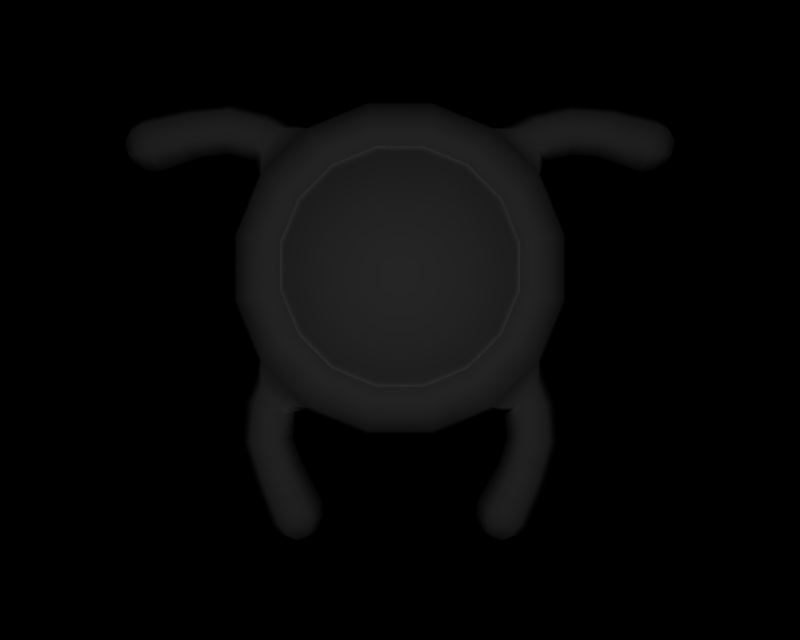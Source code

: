 # Source: BR_Unown-Shiny51.blend  (saved by Blender 2.66.1; exported with 4.5.12 LTS)
import bpy
from mathutils import Matrix  # noqa: F401  (used for matrix-valued properties, if any)

bpy.ops.wm.read_factory_settings(use_empty=True)
scene = bpy.context.scene
scene.name = '1'

# ---- collections
col_collection_1 = bpy.data.collections.new('Collection 1'); scene.collection.children.link(col_collection_1)

# ---- materials (node trees are filled in below, after node groups)
mat_mat_0 = bpy.data.materials.new('mat_0')
mat_mat_0.alpha_threshold = 0.0
mat_mat_0.specular_color = (0.5, 0.5, 0.5)
mat_mat_0.roughness = 0.5
mat_mat_1 = bpy.data.materials.new('mat_1')
mat_mat_1.alpha_threshold = 0.0
mat_mat_1.specular_color = (0.5, 0.5, 0.5)
mat_mat_1.roughness = 0.5

# ---- material node trees

# ---- cameras
cam_camera_001 = bpy.data.cameras.new('Camera.001')
cam_camera_001.passepartout_alpha = 0.2
cam_camera_001.clip_end = 100.0
cam_camera_001.lens = 35.0
cam_camera_001.sensor_width = 32.0
cam_camera_001.sensor_height = 18.0
cam_camera_001.show_passepartout = False
cam_camera_001.show_safe_areas = True
cam_camera_001.dof.focus_distance = 0.0
cam_camera_001.dof.aperture_fstop = 128.0

# ---- lights
light_lamp = bpy.data.lights.new('Lamp', 'POINT')
light_lamp.transmission_factor = 0.0
light_lamp.energy = 120.1
light_lamp.shadow_buffer_clip_start = 0.5
light_lamp.shadow_soft_size = 1.0
light_lamp.shadow_maximum_resolution = 0.006
light_lamp.use_absolute_resolution = True
light_lamp.cycles.use_multiple_importance_sampling = False

# ---- meshes
me_unknown_x_mat_0 = bpy.data.meshes.new('unknown_x_mat_0')
me_unknown_x_mat_0.from_pydata([(0.456, 1.965, -0.3544), (0.3866, 2.133, -0.3544), (0.7143, 2.352, -0.2715), (0.8426, 2.042, -0.2715), (0.9333, 2.488, -0.1445), (1.101, 2.083, -0.1445), (0.9698, 2.512, -0.00111), (1.144, 2.092, -0.00111), (0.9333, 2.488, 0.1423), (1.101, 2.083, 0.1423), (0.8403, 2.425, 0.2289), (0.9912, 2.061, 0.2289), (0.6786, 2.317, 0.2507), (0.8005, 2.023, 0.2507), (0.6786, 2.317, 0.2207), (0.8005, 2.023, 0.2207), (-0.6236, 2.797, -0.1445), (-0.7143, 2.352, -0.2715), (-0.9333, 2.488, -0.1445), (-0.4773, 2.589, -0.2715), (-0.219, 2.965, -0.1445), (-0.1676, 2.717, -0.2715), (0.219, 2.965, -0.1445), (0.1676, 2.717, -0.2715), (0.6236, 2.797, -0.1445), (0.4773, 2.589, -0.2715), (0.4534, 1.185, 0.2207), (0.6786, 1.411, 0.2507), (0.6786, 1.411, 0.2207), (0.4534, 1.185, 0.2507), (0.1592, 1.064, 0.2207), (0.1592, 1.064, 0.2507), (-0.1592, 1.064, 0.2207), (-0.1592, 1.064, 0.2507), (-0.4534, 1.185, 0.2207), (-0.4534, 1.185, 0.2507), (-0.6786, 1.411, 0.2207), (-0.6786, 1.411, 0.2507), (-0.8005, 1.705, 0.2207), (-0.8005, 1.705, 0.2507), (-0.8005, 2.023, 0.2207), (-0.8005, 2.023, 0.2507), (-0.6786, 2.317, 0.2207), (-0.6786, 2.317, 0.2507), (-0.4534, 2.543, 0.2207), (-0.4534, 2.543, 0.2507), (-0.1592, 2.664, 0.2207), (-0.1592, 2.664, 0.2507), (0.1592, 2.664, 0.2207), (0.1592, 2.664, 0.2507), (0.4534, 2.543, 0.2207), (0.4534, 2.543, 0.2507), (0.2583, 2.261, -0.3544), (0.09071, 2.33, -0.3544), (-0.09071, 2.33, -0.3544), (-0.2583, 2.261, -0.3544), (-0.3866, 2.133, -0.3544), (-0.456, 1.965, -0.3544), (-0.8426, 2.042, -0.2715), (-0.456, 1.784, -0.3544), (-0.8426, 1.707, -0.2715), (-0.3866, 1.616, -0.3544), (-0.7143, 1.397, -0.2715), (-0.2583, 1.488, -0.3544), (-0.4773, 1.16, -0.2715), (-0.09071, 1.418, -0.3544), (-0.1676, 1.032, -0.2715), (0.09071, 1.418, -0.3544), (0.1676, 1.032, -0.2715), (0.2583, 1.488, -0.3544), (0.4773, 1.16, -0.2715), (0.3866, 1.616, -0.3544), (0.7143, 1.397, -0.2715), (0.456, 1.784, -0.3544), (0.8426, 1.707, -0.2715), (0.8005, 1.705, 0.2207), (0.8005, 1.705, 0.2507), (0.8403, 1.303, 0.2289), (0.9912, 1.667, 0.2289), (0.9333, 1.24, 0.1423), (1.101, 1.645, 0.1423), (0.9698, 1.216, -0.00111), (1.144, 1.636, -0.00111), (0.9333, 1.24, -0.1445), (1.101, 1.645, -0.1445), (0.5615, 2.704, 0.2289), (0.6236, 2.797, 0.1423), (0.9279, 2.669, 0.1521), (0.8056, 2.793, 0.152), (0.9925, 2.695, 0.1514), (0.9184, 2.854, 0.1513), (1.175, 2.736, 0.151), (1.162, 2.91, 0.151), (1.386, 2.725, 0.1506), (1.432, 2.894, 0.1506), (1.678, 2.629, 0.1676), (1.729, 2.817, 0.1676), (1.768, 2.622, 0.1452), (1.812, 2.785, 0.1452), (1.846, 2.634, 0.08307), (1.872, 2.728, 0.08307), (0.2276, 3.008, -0.00111), (0.648, 2.834, -0.00111), (0.219, 2.965, 0.1423), (0.1972, 2.855, 0.2289), (-0.2276, 3.008, -0.00111), (-0.219, 2.965, 0.1423), (-0.1972, 2.855, 0.2289), (0.6236, 0.9307, 0.1423), (0.5615, 1.024, 0.2289), (-0.648, 2.834, -0.00111), (-0.6236, 2.797, 0.1423), (-0.5615, 2.704, 0.2289), (0.219, 0.7631, 0.1423), (0.1972, 0.8728, 0.2289), (-0.219, 0.7631, 0.1423), (-0.1972, 0.8728, 0.2289), (-0.8403, 2.425, 0.2289), (-0.9333, 2.488, 0.1423), (-0.8056, 2.793, 0.152), (-0.9279, 2.669, 0.1521), (-0.9186, 2.853, 0.1513), (-0.9952, 2.696, 0.1514), (-1.155, 2.916, 0.151), (-1.174, 2.742, 0.151), (-1.434, 2.889, 0.1506), (-1.385, 2.721, 0.1506), (-1.73, 2.819, 0.1676), (-1.676, 2.632, 0.1676), (-1.813, 2.782, 0.1452), (-1.766, 2.619, 0.1452), (-1.871, 2.723, 0.08307), (-1.845, 2.63, 0.08307), (-0.6236, 0.9307, 0.1423), (-0.5615, 1.024, 0.2289), (-0.9333, 1.24, 0.1423), (-0.8403, 1.303, 0.2289), (-1.101, 2.083, -0.1445), (-1.144, 2.092, -0.00111), (-0.9698, 2.512, -0.00111), (-1.101, 2.083, 0.1423), (-0.9912, 2.061, 0.2289), (-1.101, 1.645, 0.1423), (-0.9912, 1.667, 0.2289), (-1.101, 1.645, -0.1445), (-1.144, 1.636, -0.00111), (-0.9333, 1.24, -0.1445), (-0.9698, 1.216, -0.00111), (-0.6236, 0.9307, -0.1445), (-0.8056, 0.9354, -0.1543), (-0.9279, 1.059, -0.1543), (-0.8096, 0.8876, -0.1535), (-0.9795, 0.9286, -0.1536), (-0.8274, 0.6933, -0.1532), (-1.002, 0.6795, -0.1532), (-0.7608, 0.4947, -0.1528), (-0.9199, 0.4212, -0.1528), (-0.629, 0.2192, -0.1699), (-0.806, 0.1375, -0.1699), (-0.6032, 0.1322, -0.1474), (-0.7565, 0.0614, -0.1474), (-0.6058, 0.0525, -0.08528), (-0.6941, 0.01175, -0.08528), (-0.219, 0.7631, -0.1445), (-0.2276, 0.72, -0.00111), (-0.648, 0.8942, -0.00111), (0.219, 0.7631, -0.1445), (0.2276, 0.72, -0.00111), (0.6236, 0.9307, -0.1445), (0.648, 0.8942, -0.00111), (0.9279, 1.059, -0.1543), (0.8056, 0.9354, -0.1543), (0.9813, 0.9258, -0.1536), (0.8111, 0.8861, -0.1535), (1.002, 0.6792, -0.1532), (0.8272, 0.6937, -0.1532), (0.9252, 0.4151, -0.1528), (0.7666, 0.4895, -0.1528), (0.8018, 0.136, -0.1699), (0.6254, 0.2188, -0.1699), (0.7519, 0.06016, -0.1474), (0.599, 0.1319, -0.1474), (0.6892, 0.0109, -0.08528), (0.6012, 0.05217, -0.08528), (1.812, 2.785, -0.1474), (1.885, 2.775, -0.001108), (1.872, 2.728, -0.08528), (1.835, 2.867, -0.001108), (1.729, 2.817, -0.1699), (1.755, 2.911, -0.001108), (1.432, 2.894, -0.1528), (1.456, 2.978, -0.001109), (1.162, 2.91, -0.1532), (1.156, 2.997, -0.001109), (0.9184, 2.854, -0.1535), (0.8827, 2.933, -0.00111), (0.8056, 2.793, -0.1543), (0.7467, 2.856, -0.00111), (1.746, 2.541, -0.001108), (1.652, 2.535, -0.001108), (1.363, 2.64, -0.001109), (1.183, 2.649, -0.001109), (1.031, 2.617, -0.00111), (0.9909, 2.609, -0.00111), (1.833, 2.587, -0.001108), (1.768, 2.622, -0.1474), (1.846, 2.634, -0.08528), (1.678, 2.629, -0.1699), (1.386, 2.725, -0.1528), (1.175, 2.736, -0.1532), (0.9925, 2.695, -0.1536), (0.9279, 2.669, -0.1543), (-0.5617, 0.07287, -0.001109), (-0.5265, 0.1676, -0.001109), (-0.5406, 0.2601, -0.001109), (-0.6813, 0.5314, -0.001109), (-0.7402, 0.6995, -0.00111), (-0.7252, 0.8658, -0.00111), (-0.7467, 0.8717, -0.00111), (-0.6032, 0.1322, 0.1452), (-0.629, 0.2192, 0.1676), (-0.7608, 0.4947, 0.1506), (-0.8274, 0.6933, 0.151), (-0.8096, 0.8876, 0.1513), (-0.8056, 0.9354, 0.152), (-0.6058, 0.0525, 0.08307), (-0.7565, 0.0614, 0.1452), (-0.6941, 0.01175, 0.08307), (-0.8332, 0.02599, -0.001109), (-0.7382, -0.008621, -0.001109), (-0.806, 0.1375, 0.1676), (-0.9199, 0.4212, 0.1506), (-1.002, 0.6795, 0.151), (-0.9795, 0.9286, 0.1514), (-0.9279, 1.059, 0.1521), (-0.8944, 0.09669, -0.001109), (-0.9994, 0.3845, -0.001109), (-1.089, 0.6719, -0.00111), (-1.065, 0.9477, -0.00111), (-0.9909, 1.119, -0.00111), (-1.885, 2.77, -0.001108), (-1.813, 2.782, -0.1474), (-1.871, 2.723, -0.08528), (-1.836, 2.863, -0.001108), (-1.757, 2.912, -0.001109), (-1.458, 2.974, -0.001109), (-1.147, 3.002, -0.00111), (-0.8817, 2.932, -0.00111), (-0.7467, 2.856, -0.00111), (-1.73, 2.819, -0.1699), (-1.434, 2.889, -0.1528), (-1.155, 2.916, -0.1532), (-0.9186, 2.853, -0.1535), (-0.8056, 2.793, -0.1543), (-1.649, 2.538, -0.001108), (-1.743, 2.538, -0.001108), (-1.831, 2.583, -0.001108), (-1.676, 2.632, -0.1699), (-1.766, 2.619, -0.1474), (-1.845, 2.63, -0.08528), (-1.385, 2.721, -0.1528), (-1.174, 2.742, -0.1532), (-0.9952, 2.696, -0.1536), (-0.9279, 2.669, -0.1543), (-1.361, 2.637, -0.001109), (-1.184, 2.655, -0.001109), (-1.035, 2.618, -0.00111), (-0.9909, 2.609, -0.00111), (0.5572, 0.07281, -0.001109), (0.5225, 0.1678, -0.001109), (0.6012, 0.05217, 0.08307), (0.599, 0.1319, 0.1452), (0.6892, 0.0109, 0.08307), (0.7519, 0.06016, 0.1452), (0.7332, -0.00974, -0.001109), (0.8283, 0.0243, -0.001109), (0.5372, 0.2601, -0.001109), (0.6254, 0.2188, 0.1676), (0.8018, 0.136, 0.1676), (0.89, 0.09463, -0.001109), (0.6873, 0.5267, -0.001109), (0.7401, 0.7002, -0.00111), (0.7266, 0.865, -0.00111), (0.7467, 0.8717, -0.00111), (0.7666, 0.4895, 0.1506), (0.9252, 0.4151, 0.1506), (1.005, 0.3779, -0.001109), (0.8272, 0.6937, 0.151), (1.002, 0.6792, 0.151), (1.089, 0.6712, -0.00111), (0.9909, 1.119, -0.00111), (1.067, 0.9442, -0.00111), (0.9279, 1.059, 0.1521), (0.9813, 0.9258, 0.1514), (0.8056, 0.9354, 0.152), (0.8111, 0.8861, 0.1513), (0.0, 1.874, -0.3836), (1.88, 2.679, -0.001108), (-0.6391, 0.008625, -0.001109), (-1.884, 2.675, -0.001108), (0.6342, 0.0081, -0.001109)], [], [(0, 1, 2), (3, 0, 2), (4, 3, 2), (4, 5, 3), (6, 5, 4), (6, 7, 5), (8, 7, 6), (8, 9, 7), (10, 9, 8), (10, 11, 9), (12, 11, 10), (12, 13, 11), (14, 13, 12), (14, 15, 13), (16, 17, 18), (16, 19, 17), (20, 19, 16), (20, 21, 19), (22, 21, 20), (22, 23, 21), (24, 23, 22), (24, 25, 23), (4, 25, 24), (4, 2, 25), (26, 27, 28), (26, 29, 27), (30, 29, 26), (30, 31, 29), (32, 31, 30), (32, 33, 31), (34, 33, 32), (34, 35, 33), (36, 35, 34), (36, 37, 35), (38, 37, 36), (38, 39, 37), (40, 39, 38), (40, 41, 39), (42, 41, 40), (42, 43, 41), (44, 43, 42), (44, 45, 43), (46, 45, 44), (46, 47, 45), (48, 47, 46), (48, 49, 47), (50, 49, 48), (50, 51, 49), (14, 51, 50), (14, 12, 51), (2, 1, 52), (52, 25, 2), (53, 25, 52), (53, 23, 25), (54, 23, 53), (54, 21, 23), (55, 21, 54), (55, 19, 21), (56, 19, 55), (56, 17, 19), (57, 17, 56), (57, 58, 17), (59, 58, 57), (59, 60, 58), (61, 60, 59), (61, 62, 60), (63, 62, 61), (63, 64, 62), (65, 64, 63), (65, 66, 64), (67, 66, 65), (67, 68, 66), (69, 68, 67), (69, 70, 68), (71, 70, 69), (71, 72, 70), (73, 72, 71), (73, 74, 72), (0, 74, 73), (0, 3, 74), (27, 75, 28), (27, 76, 75), (77, 76, 27), (77, 78, 76), (79, 78, 77), (79, 80, 78), (81, 80, 79), (81, 82, 80), (83, 82, 81), (83, 84, 82), (72, 84, 83), (72, 74, 84), (76, 15, 75), (76, 13, 15), (78, 13, 76), (78, 11, 13), (80, 11, 78), (80, 9, 11), (82, 9, 80), (82, 7, 9), (84, 7, 82), (84, 5, 7), (74, 5, 84), (74, 3, 5), (10, 51, 12), (10, 85, 51), (8, 85, 10), (8, 86, 85), (87, 86, 8), (87, 88, 86), (89, 88, 87), (89, 90, 88), (91, 90, 89), (91, 92, 90), (93, 92, 91), (93, 94, 92), (95, 94, 93), (95, 96, 94), (97, 96, 95), (97, 98, 96), (99, 98, 97), (99, 100, 98), (101, 24, 22), (101, 102, 24), (103, 102, 101), (103, 86, 102), (104, 86, 103), (104, 85, 86), (49, 85, 104), (49, 51, 85), (105, 22, 20), (105, 101, 22), (106, 101, 105), (106, 103, 101), (107, 103, 106), (107, 104, 103), (47, 104, 107), (47, 49, 104), (77, 108, 79), (77, 109, 108), (27, 109, 77), (27, 29, 109), (110, 20, 16), (110, 105, 20), (111, 105, 110), (111, 106, 105), (112, 106, 111), (112, 107, 106), (45, 107, 112), (45, 47, 107), (109, 113, 108), (109, 114, 113), (29, 114, 109), (29, 31, 114), (114, 115, 113), (114, 116, 115), (31, 116, 114), (31, 33, 116), (112, 43, 45), (112, 117, 43), (111, 117, 112), (111, 118, 117), (119, 118, 111), (119, 120, 118), (121, 120, 119), (121, 122, 120), (123, 122, 121), (123, 124, 122), (125, 124, 123), (125, 126, 124), (127, 126, 125), (127, 128, 126), (129, 128, 127), (129, 130, 128), (131, 130, 129), (131, 132, 130), (116, 133, 115), (116, 134, 133), (33, 134, 116), (33, 35, 134), (134, 135, 133), (134, 136, 135), (35, 136, 134), (35, 37, 136), (137, 17, 58), (137, 18, 17), (138, 18, 137), (138, 139, 18), (140, 139, 138), (140, 118, 139), (141, 118, 140), (141, 117, 118), (41, 117, 141), (41, 43, 117), (136, 142, 135), (136, 143, 142), (37, 143, 136), (37, 39, 143), (143, 140, 142), (143, 141, 140), (39, 141, 143), (39, 41, 141), (144, 58, 60), (144, 137, 58), (145, 137, 144), (145, 138, 137), (142, 138, 145), (142, 140, 138), (146, 60, 62), (146, 144, 60), (147, 144, 146), (147, 145, 144), (135, 145, 147), (135, 142, 145), (148, 62, 64), (148, 146, 62), (149, 146, 148), (149, 150, 146), (151, 150, 149), (151, 152, 150), (153, 152, 151), (153, 154, 152), (155, 154, 153), (155, 156, 154), (157, 156, 155), (157, 158, 156), (159, 158, 157), (159, 160, 158), (161, 160, 159), (161, 162, 160), (163, 64, 66), (163, 148, 64), (164, 148, 163), (164, 165, 148), (115, 165, 164), (115, 133, 165), (166, 66, 68), (166, 163, 66), (167, 163, 166), (167, 164, 163), (113, 164, 167), (113, 115, 164), (168, 68, 70), (168, 166, 68), (169, 166, 168), (169, 167, 166), (108, 167, 169), (108, 113, 167), (83, 70, 72), (83, 168, 70), (170, 168, 83), (170, 171, 168), (172, 171, 170), (172, 173, 171), (174, 173, 172), (174, 175, 173), (176, 175, 174), (176, 177, 175), (178, 177, 176), (178, 179, 177), (180, 179, 178), (180, 181, 179), (182, 181, 180), (182, 183, 181), (184, 185, 186), (184, 187, 185), (188, 187, 184), (188, 189, 187), (190, 189, 188), (190, 191, 189), (192, 191, 190), (192, 193, 191), (194, 193, 192), (194, 195, 193), (196, 195, 194), (196, 197, 195), (24, 197, 196), (24, 102, 197), (189, 98, 187), (189, 96, 98), (191, 96, 189), (191, 94, 96), (193, 94, 191), (193, 92, 94), (195, 92, 193), (195, 90, 92), (197, 90, 195), (197, 88, 90), (102, 88, 197), (102, 86, 88), (185, 187, 98), (100, 185, 98), (95, 198, 97), (95, 199, 198), (93, 199, 95), (93, 200, 199), (91, 200, 93), (91, 201, 200), (89, 201, 91), (89, 202, 201), (87, 202, 89), (87, 203, 202), (8, 203, 87), (8, 6, 203), (198, 99, 97), (198, 204, 99), (205, 204, 198), (205, 206, 204), (184, 206, 205), (184, 186, 206), (199, 205, 198), (199, 207, 205), (200, 207, 199), (200, 208, 207), (201, 208, 200), (201, 209, 208), (202, 209, 201), (202, 210, 209), (203, 210, 202), (203, 211, 210), (6, 211, 203), (6, 4, 211), (207, 184, 205), (207, 188, 184), (208, 188, 207), (208, 190, 188), (209, 190, 208), (209, 192, 190), (210, 192, 209), (210, 194, 192), (211, 194, 210), (211, 196, 194), (4, 196, 211), (4, 24, 196), (159, 212, 161), (159, 213, 212), (157, 213, 159), (157, 214, 213), (155, 214, 157), (155, 215, 214), (153, 215, 155), (153, 216, 215), (151, 216, 153), (151, 217, 216), (149, 217, 151), (149, 218, 217), (148, 218, 149), (148, 165, 218), (214, 219, 213), (214, 220, 219), (215, 220, 214), (215, 221, 220), (216, 221, 215), (216, 222, 221), (217, 222, 216), (217, 223, 222), (218, 223, 217), (218, 224, 223), (165, 224, 218), (165, 133, 224), (219, 212, 213), (219, 225, 212), (226, 225, 219), (226, 227, 225), (228, 227, 226), (228, 229, 227), (160, 229, 228), (160, 162, 229), (220, 226, 219), (220, 230, 226), (221, 230, 220), (221, 231, 230), (222, 231, 221), (222, 232, 231), (223, 232, 222), (223, 233, 232), (224, 233, 223), (224, 234, 233), (133, 234, 224), (133, 135, 234), (230, 228, 226), (230, 235, 228), (231, 235, 230), (231, 236, 235), (232, 236, 231), (232, 237, 236), (233, 237, 232), (233, 238, 237), (234, 238, 233), (234, 239, 238), (135, 239, 234), (135, 147, 239), (235, 160, 228), (235, 158, 160), (236, 158, 235), (236, 156, 158), (237, 156, 236), (237, 154, 156), (238, 154, 237), (238, 152, 154), (239, 152, 238), (239, 150, 152), (147, 150, 239), (147, 146, 150), (240, 241, 242), (240, 243, 241), (131, 243, 240), (131, 129, 243), (127, 243, 129), (127, 244, 243), (125, 244, 127), (125, 245, 244), (123, 245, 125), (123, 246, 245), (121, 246, 123), (121, 247, 246), (119, 247, 121), (119, 248, 247), (111, 248, 119), (111, 110, 248), (244, 241, 243), (244, 249, 241), (245, 249, 244), (245, 250, 249), (246, 250, 245), (246, 251, 250), (247, 251, 246), (247, 252, 251), (248, 252, 247), (248, 253, 252), (110, 253, 248), (110, 16, 253), (130, 254, 128), (130, 255, 254), (132, 255, 130), (132, 256, 255), (255, 257, 254), (255, 258, 257), (256, 258, 255), (256, 259, 258), (241, 259, 242), (241, 258, 259), (249, 258, 241), (249, 257, 258), (250, 257, 249), (250, 260, 257), (251, 260, 250), (251, 261, 260), (252, 261, 251), (252, 262, 261), (253, 262, 252), (253, 263, 262), (16, 263, 253), (16, 18, 263), (260, 254, 257), (260, 264, 254), (261, 264, 260), (261, 265, 264), (262, 265, 261), (262, 266, 265), (263, 266, 262), (263, 267, 266), (18, 267, 263), (18, 139, 267), (264, 128, 254), (264, 126, 128), (265, 126, 264), (265, 124, 126), (266, 124, 265), (266, 122, 124), (267, 122, 266), (267, 120, 122), (139, 120, 267), (139, 118, 120), (268, 181, 183), (268, 269, 181), (270, 269, 268), (270, 271, 269), (272, 271, 270), (272, 273, 271), (274, 273, 272), (274, 275, 273), (182, 275, 274), (182, 180, 275), (271, 276, 269), (271, 277, 276), (273, 277, 271), (273, 278, 277), (275, 278, 273), (275, 279, 278), (180, 279, 275), (180, 178, 279), (276, 181, 269), (276, 179, 181), (280, 179, 276), (280, 177, 179), (281, 177, 280), (281, 175, 177), (282, 175, 281), (282, 173, 175), (283, 173, 282), (283, 171, 173), (169, 171, 283), (169, 168, 171), (277, 280, 276), (277, 284, 280), (278, 284, 277), (278, 285, 284), (279, 285, 278), (279, 286, 285), (178, 286, 279), (178, 176, 286), (284, 281, 280), (284, 287, 281), (285, 287, 284), (285, 288, 287), (286, 288, 285), (286, 289, 288), (176, 289, 286), (176, 174, 289), (290, 83, 81), (290, 170, 83), (291, 170, 290), (291, 172, 170), (289, 172, 291), (289, 174, 172), (292, 81, 79), (292, 290, 81), (293, 290, 292), (293, 291, 290), (288, 291, 293), (288, 289, 291), (294, 79, 108), (294, 292, 79), (295, 292, 294), (295, 293, 292), (287, 293, 295), (287, 288, 293), (283, 108, 169), (283, 294, 108), (282, 294, 283), (282, 295, 294), (281, 295, 282), (281, 287, 295), (1, 0, 296), (0, 73, 296), (71, 296, 73), (71, 69, 296), (67, 296, 69), (67, 65, 296), (63, 296, 65), (63, 61, 296), (59, 296, 61), (59, 57, 296), (56, 296, 57), (56, 55, 296), (54, 296, 55), (54, 53, 296), (52, 296, 53), (52, 1, 296), (185, 297, 186), (185, 100, 297), (99, 297, 100), (99, 204, 297), (206, 297, 204), (206, 186, 297), (212, 298, 161), (212, 225, 298), (227, 298, 225), (227, 229, 298), (162, 298, 229), (162, 161, 298), (242, 299, 240), (242, 259, 299), (256, 299, 259), (256, 132, 299), (131, 299, 132), (131, 240, 299), (183, 300, 268), (183, 182, 300), (274, 300, 182), (274, 272, 300), (270, 300, 272), (270, 268, 300)])
me_unknown_x_mat_0.polygons.foreach_set('use_smooth', [True] * 584)
_k = set([(14, 15), (14, 50), (15, 75), (26, 28), (26, 30), (28, 75), (30, 32), (32, 34), (34, 36), (36, 38), (38, 40), (40, 42), (42, 44), (44, 46), (46, 48), (48, 50)])
me_unknown_x_mat_0.attributes.new('sharp_edge', 'BOOLEAN', 'EDGE').data.foreach_set('value', [ (min(e.vertices), max(e.vertices)) in _k for e in me_unknown_x_mat_0.edges])
_uv = me_unknown_x_mat_0.uv_layers.new(name='UVTex')
_uv.uv.foreach_set('vector', [0.0, 0.0, 0.0, 0.0, 0.0, 0.0, 0.0, 0.0, 0.0, 0.0, 0.0, 0.0, 0.0, 0.0, 0.0, 0.0, 0.0, 0.0, 0.0, 0.0, 0.0, 0.0, 0.0, 0.0, 0.0, 0.0, 0.0, 0.0, 0.0, 0.0, 0.0, 0.0, 0.0, 0.0, 0.0, 0.0, 0.0, 0.0, 0.0, 0.0, 0.0, 0.0, 0.0, 0.0, 0.0, 0.0, 0.0, 0.0, 0.0, 0.0, 0.0, 0.0, 0.0, 0.0, 0.0, 0.0, 0.0, 0.0, 0.0, 0.0, 0.0, 0.0, 0.0, 0.0, 0.0, 0.0, 0.0, 0.0, 0.0, 0.0, 0.0, 0.0, 0.0, 0.0, 0.0, 0.0, 0.0, 0.0, 0.0, 0.0, 0.0, 0.0, 0.0, 0.0, 0.0, 0.0, 0.0, 0.0, 0.0, 0.0, 0.0, 0.0, 0.0, 0.0, 0.0, 0.0, 0.0, 0.0, 0.0, 0.0, 0.0, 0.0, 0.0, 0.0, 0.0, 0.0, 0.0, 0.0, 0.0, 0.0, 0.0, 0.0, 0.0, 0.0, 0.0, 0.0, 0.0, 0.0, 0.0, 0.0, 0.0, 0.0, 0.0, 0.0, 0.0, 0.0, 0.0, 0.0, 0.0, 0.0, 0.0, 0.0, 0.0, 0.0, 0.0, 0.0, 0.0, 0.0, 0.0, 0.0, 0.0, 0.0, 0.0, 0.0, 0.0, 0.0, 0.0, 0.0, 0.0, 0.0, 0.0, 0.0, 0.0, 0.0, 0.0, 0.0, 0.0, 0.0, 0.0, 0.0, 0.0, 0.0, 0.0, 0.0, 0.0, 0.0, 0.0, 0.0, 0.0, 0.0, 0.0, 0.0, 0.0, 0.0, 0.0, 0.0, 0.0, 0.0, 0.0, 0.0, 0.0, 0.0, 0.0, 0.0, 0.0, 0.0, 0.0, 0.0, 0.0, 0.0, 0.0, 0.0, 0.0, 0.0, 0.0, 0.0, 0.0, 0.0, 0.0, 0.0, 0.0, 0.0, 0.0, 0.0, 0.0, 0.0, 0.0, 0.0, 0.0, 0.0, 0.0, 0.0, 0.0, 0.0, 0.0, 0.0, 0.0, 0.0, 0.0, 0.0, 0.0, 0.0, 0.0, 0.0, 0.0, 0.0, 0.0, 0.0, 0.0, 0.0, 0.0, 0.0, 0.0, 0.0, 0.0, 0.0, 0.0, 0.0, 0.0, 0.0, 0.0, 0.0, 0.0, 0.0, 0.0, 0.0, 0.0, 0.0, 0.0, 0.0, 0.0, 0.0, 0.0, 0.0, 0.0, 0.0, 0.0, 0.0, 0.0, 0.0, 0.0, 0.0, 0.0, 0.0, 0.0, 0.0, 0.0, 0.0, 0.0, 0.0, 0.0, 0.0, 0.0, 0.0, 0.0, 0.0, 0.0, 0.0, 0.0, 0.0, 0.0, 0.0, 0.0, 0.0, 0.0, 0.0, 0.0, 0.0, 0.0, 0.0, 0.0, 0.0, 0.0, 0.0, 0.0, 0.0, 0.0, 0.0, 0.0, 0.0, 0.0, 0.0, 0.0, 0.0, 0.0, 0.0, 0.0, 0.0, 0.0, 0.0, 0.0, 0.0, 0.0, 0.0, 0.0, 0.0, 0.0, 0.0, 0.0, 0.0, 0.0, 0.0, 0.0, 0.0, 0.0, 0.0, 0.0, 0.0, 0.0, 0.0, 0.0, 0.0, 0.0, 0.0, 0.0, 0.0, 0.0, 0.0, 0.0, 0.0, 0.0, 0.0, 0.0, 0.0, 0.0, 0.0, 0.0, 0.0, 0.0, 0.0, 0.0, 0.0, 0.0, 0.0, 0.0, 0.0, 0.0, 0.0, 0.0, 0.0, 0.0, 0.0, 0.0, 0.0, 0.0, 0.0, 0.0, 0.0, 0.0, 0.0, 0.0, 0.0, 0.0, 0.0, 0.0, 0.0, 0.0, 0.0, 0.0, 0.0, 0.0, 0.0, 0.0, 0.0, 0.0, 0.0, 0.0, 0.0, 0.0, 0.0, 0.0, 0.0, 0.0, 0.0, 0.0, 0.0, 0.0, 0.0, 0.0, 0.0, 0.0, 0.0, 0.0, 0.0, 0.0, 0.0, 0.0, 0.0, 0.0, 0.0, 0.0, 0.0, 0.0, 0.0, 0.0, 0.0, 0.0, 0.0, 0.0, 0.0, 0.0, 0.0, 0.0, 0.0, 0.0, 0.0, 0.0, 0.0, 0.0, 0.0, 0.0, 0.0, 0.0, 0.0, 0.0, 0.0, 0.0, 0.0, 0.0, 0.0, 0.0, 0.0, 0.0, 0.0, 0.0, 0.0, 0.0, 0.0, 0.0, 0.0, 0.0, 0.0, 0.0, 0.0, 0.0, 0.0, 0.0, 0.0, 0.0, 0.0, 0.0, 0.0, 0.0, 0.0, 0.0, 0.0, 0.0, 0.0, 0.0, 0.0, 0.0, 0.0, 0.0, 0.0, 0.0, 0.0, 0.0, 0.0, 0.0, 0.0, 0.0, 0.0, 0.0, 0.0, 0.0, 0.0, 0.0, 0.0, 0.0, 0.0, 0.0, 0.0, 0.0, 0.0, 0.0, 0.0, 0.0, 0.0, 0.0, 0.0, 0.0, 0.0, 0.0, 0.0, 0.0, 0.0, 0.0, 0.0, 0.0, 0.0, 0.0, 0.0, 0.0, 0.0, 0.0, 0.0, 0.0, 0.0, 0.0, 0.0, 0.0, 0.0, 0.0, 0.0, 0.0, 0.0, 0.0, 0.0, 0.0, 0.0, 0.0, 0.0, 0.0, 0.0, 0.0, 0.0, 0.0, 0.0, 0.0, 0.0, 0.0, 0.0, 0.0, 0.0, 0.0, 0.0, 0.0, 0.0, 0.0, 0.0, 0.0, 0.0, 0.0, 0.0, 0.0, 0.0, 0.0, 0.0, 0.0, 0.0, 0.0, 0.0, 0.0, 0.0, 0.0, 0.0, 0.0, 0.0, 0.0, 0.0, 0.0, 0.0, 0.0, 0.0, 0.0, 0.0, 0.0, 0.0, 0.0, 0.0, 0.0, 0.0, 0.0, 0.0, 0.0, 0.0, 0.0, 0.0, 0.0, 0.0, 0.0, 0.0, 0.0, 0.0, 0.0, 0.0, 0.0, 0.0, 0.0, 0.0, 0.0, 0.0, 0.0, 0.0, 0.0, 0.0, 0.0, 0.0, 0.0, 0.0, 0.0, 0.0, 0.0, 0.0, 0.0, 0.0, 0.0, 0.0, 0.0, 0.0, 0.0, 0.0, 0.0, 0.0, 0.0, 0.0, 0.0, 0.0, 0.0, 0.0, 0.0, 0.0, 0.0, 0.0, 0.0, 0.0, 0.0, 0.0, 0.0, 0.0, 0.0, 0.0, 0.0, 0.0, 0.0, 0.0, 0.0, 0.0, 0.0, 0.0, 0.0, 0.0, 0.0, 0.0, 0.0, 0.0, 0.0, 0.0, 0.0, 0.0, 0.0, 0.0, 0.0, 0.0, 0.0, 0.0, 0.0, 0.0, 0.0, 0.0, 0.0, 0.0, 0.0, 0.0, 0.0, 0.0, 0.0, 0.0, 0.0, 0.0, 0.0, 0.0, 0.0, 0.0, 0.0, 0.0, 0.0, 0.0, 0.0, 0.0, 0.0, 0.0, 0.0, 0.0, 0.0, 0.0, 0.0, 0.0, 0.0, 0.0, 0.0, 0.0, 0.0, 0.0, 0.0, 0.0, 0.0, 0.0, 0.0, 0.0, 0.0, 0.0, 0.0, 0.0, 0.0, 0.0, 0.0, 0.0, 0.0, 0.0, 0.0, 0.0, 0.0, 0.0, 0.0, 0.0, 0.0, 0.0, 0.0, 0.0, 0.0, 0.0, 0.0, 0.0, 0.0, 0.0, 0.0, 0.0, 0.0, 0.0, 0.0, 0.0, 0.0, 0.0, 0.0, 0.0, 0.0, 0.0, 0.0, 0.0, 0.0, 0.0, 0.0, 0.0, 0.0, 0.0, 0.0, 0.0, 0.0, 0.0, 0.0, 0.0, 0.0, 0.0, 0.0, 0.0, 0.0, 0.0, 0.0, 0.0, 0.0, 0.0, 0.0, 0.0, 0.0, 0.0, 0.0, 0.0, 0.0, 0.0, 0.0, 0.0, 0.0, 0.0, 0.0, 0.0, 0.0, 0.0, 0.0, 0.0, 0.0, 0.0, 0.0, 0.0, 0.0, 0.0, 0.0, 0.0, 0.0, 0.0, 0.0, 0.0, 0.0, 0.0, 0.0, 0.0, 0.0, 0.0, 0.0, 0.0, 0.0, 0.0, 0.0, 0.0, 0.0, 0.0, 0.0, 0.0, 0.0, 0.0, 0.0, 0.0, 0.0, 0.0, 0.0, 0.0, 0.0, 0.0, 0.0, 0.0, 0.0, 0.0, 0.0, 0.0, 0.0, 0.0, 0.0, 0.0, 0.0, 0.0, 0.0, 0.0, 0.0, 0.0, 0.0, 0.0, 0.0, 0.0, 0.0, 0.0, 0.0, 0.0, 0.0, 0.0, 0.0, 0.0, 0.0, 0.0, 0.0, 0.0, 0.0, 0.0, 0.0, 0.0, 0.0, 0.0, 0.0, 0.0, 0.0, 0.0, 0.0, 0.0, 0.0, 0.0, 0.0, 0.0, 0.0, 0.0, 0.0, 0.0, 0.0, 0.0, 0.0, 0.0, 0.0, 0.0, 0.0, 0.0, 0.0, 0.0, 0.0, 0.0, 0.0, 0.0, 0.0, 0.0, 0.0, 0.0, 0.0, 0.0, 0.0, 0.0, 0.0, 0.0, 0.0, 0.0, 0.0, 0.0, 0.0, 0.0, 0.0, 0.0, 0.0, 0.0, 0.0, 0.0, 0.0, 0.0, 0.0, 0.0, 0.0, 0.0, 0.0, 0.0, 0.0, 0.0, 0.0, 0.0, 0.0, 0.0, 0.0, 0.0, 0.0, 0.0, 0.0, 0.0, 0.0, 0.0, 0.0, 0.0, 0.0, 0.0, 0.0, 0.0, 0.0, 0.0, 0.0, 0.0, 0.0, 0.0, 0.0, 0.0, 0.0, 0.0, 0.0, 0.0, 0.0, 0.0, 0.0, 0.0, 0.0, 0.0, 0.0, 0.0, 0.0, 0.0, 0.0, 0.0, 0.0, 0.0, 0.0, 0.0, 0.0, 0.0, 0.0, 0.0, 0.0, 0.0, 0.0, 0.0, 0.0, 0.0, 0.0, 0.0, 0.0, 0.0, 0.0, 0.0, 0.0, 0.0, 0.0, 0.0, 0.0, 0.0, 0.0, 0.0, 0.0, 0.0, 0.0, 0.0, 0.0, 0.0, 0.0, 0.0, 0.0, 0.0, 0.0, 0.0, 0.0, 0.0, 0.0, 0.0, 0.0, 0.0, 0.0, 0.0, 0.0, 0.0, 0.0, 0.0, 0.0, 0.0, 0.0, 0.0, 0.0, 0.0, 0.0, 0.0, 0.0, 0.0, 0.0, 0.0, 0.0, 0.0, 0.0, 0.0, 0.0, 0.0, 0.0, 0.0, 0.0, 0.0, 0.0, 0.0, 0.0, 0.0, 0.0, 0.0, 0.0, 0.0, 0.0, 0.0, 0.0, 0.0, 0.0, 0.0, 0.0, 0.0, 0.0, 0.0, 0.0, 0.0, 0.0, 0.0, 0.0, 0.0, 0.0, 0.0, 0.0, 0.0, 0.0, 0.0, 0.0, 0.0, 0.0, 0.0, 0.0, 0.0, 0.0, 0.0, 0.0, 0.0, 0.0, 0.0, 0.0, 0.0, 0.0, 0.0, 0.0, 0.0, 0.0, 0.0, 0.0, 0.0, 0.0, 0.0, 0.0, 0.0, 0.0, 0.0, 0.0, 0.0, 0.0, 0.0, 0.0, 0.0, 0.0, 0.0, 0.0, 0.0, 0.0, 0.0, 0.0, 0.0, 0.0, 0.0, 0.0, 0.0, 0.0, 0.0, 0.0, 0.0, 0.0, 0.0, 0.0, 0.0, 0.0, 0.0, 0.0, 0.0, 0.0, 0.0, 0.0, 0.0, 0.0, 0.0, 0.0, 0.0, 0.0, 0.0, 0.0, 0.0, 0.0, 0.0, 0.0, 0.0, 0.0, 0.0, 0.0, 0.0, 0.0, 0.0, 0.0, 0.0, 0.0, 0.0, 0.0, 0.0, 0.0, 0.0, 0.0, 0.0, 0.0, 0.0, 0.0, 0.0, 0.0, 0.0, 0.0, 0.0, 0.0, 0.0, 0.0, 0.0, 0.0, 0.0, 0.0, 0.0, 0.0, 0.0, 0.0, 0.0, 0.0, 0.0, 0.0, 0.0, 0.0, 0.0, 0.0, 0.0, 0.0, 0.0, 0.0, 0.0, 0.0, 0.0, 0.0, 0.0, 0.0, 0.0, 0.0, 0.0, 0.0, 0.0, 0.0, 0.0, 0.0, 0.0, 0.0, 0.0, 0.0, 0.0, 0.0, 0.0, 0.0, 0.0, 0.0, 0.0, 0.0, 0.0, 0.0, 0.0, 0.0, 0.0, 0.0, 0.0, 0.0, 0.0, 0.0, 0.0, 0.0, 0.0, 0.0, 0.0, 0.0, 0.0, 0.0, 0.0, 0.0, 0.0, 0.0, 0.0, 0.0, 0.0, 0.0, 0.0, 0.0, 0.0, 0.0, 0.0, 0.0, 0.0, 0.0, 0.0, 0.0, 0.0, 0.0, 0.0, 0.0, 0.0, 0.0, 0.0, 0.0, 0.0, 0.0, 0.0, 0.0, 0.0, 0.0, 0.0, 0.0, 0.0, 0.0, 0.0, 0.0, 0.0, 0.0, 0.0, 0.0, 0.0, 0.0, 0.0, 0.0, 0.0, 0.0, 0.0, 0.0, 0.0, 0.0, 0.0, 0.0, 0.0, 0.0, 0.0, 0.0, 0.0, 0.0, 0.0, 0.0, 0.0, 0.0, 0.0, 0.0, 0.0, 0.0, 0.0, 0.0, 0.0, 0.0, 0.0, 0.0, 0.0, 0.0, 0.0, 0.0, 0.0, 0.0, 0.0, 0.0, 0.0, 0.0, 0.0, 0.0, 0.0, 0.0, 0.0, 0.0, 0.0, 0.0, 0.0, 0.0, 0.0, 0.0, 0.0, 0.0, 0.0, 0.0, 0.0, 0.0, 0.0, 0.0, 0.0, 0.0, 0.0, 0.0, 0.0, 0.0, 0.0, 0.0, 0.0, 0.0, 0.0, 0.0, 0.0, 0.0, 0.0, 0.0, 0.0, 0.0, 0.0, 0.0, 0.0, 0.0, 0.0, 0.0, 0.0, 0.0, 0.0, 0.0, 0.0, 0.0, 0.0, 0.0, 0.0, 0.0, 0.0, 0.0, 0.0, 0.0, 0.0, 0.0, 0.0, 0.0, 0.0, 0.0, 0.0, 0.0, 0.0, 0.0, 0.0, 0.0, 0.0, 0.0, 0.0, 0.0, 0.0, 0.0, 0.0, 0.0, 0.0, 0.0, 0.0, 0.0, 0.0, 0.0, 0.0, 0.0, 0.0, 0.0, 0.0, 0.0, 0.0, 0.0, 0.0, 0.0, 0.0, 0.0, 0.0, 0.0, 0.0, 0.0, 0.0, 0.0, 0.0, 0.0, 0.0, 0.0, 0.0, 0.0, 0.0, 0.0, 0.0, 0.0, 0.0, 0.0, 0.0, 0.0, 0.0, 0.0, 0.0, 0.0, 0.0, 0.0, 0.0, 0.0, 0.0, 0.0, 0.0, 0.0, 0.0, 0.0, 0.0, 0.0, 0.0, 0.0, 0.0, 0.0, 0.0, 0.0, 0.0, 0.0, 0.0, 0.0, 0.0, 0.0, 0.0, 0.0, 0.0, 0.0, 0.0, 0.0, 0.0, 0.0, 0.0, 0.0, 0.0, 0.0, 0.0, 0.0, 0.0, 0.0, 0.0, 0.0, 0.0, 0.0, 0.0, 0.0, 0.0, 0.0, 0.0, 0.0, 0.0, 0.0, 0.0, 0.0, 0.0, 0.0, 0.0, 0.0, 0.0, 0.0, 0.0, 0.0, 0.0, 0.0, 0.0, 0.0, 0.0, 0.0, 0.0, 0.0, 0.0, 0.0, 0.0, 0.0, 0.0, 0.0, 0.0, 0.0, 0.0, 0.0, 0.0, 0.0, 0.0, 0.0, 0.0, 0.0, 0.0, 0.0, 0.0, 0.0, 0.0, 0.0, 0.0, 0.0, 0.0, 0.0, 0.0, 0.0, 0.0, 0.0, 0.0, 0.0, 0.0, 0.0, 0.0, 0.0, 0.0, 0.0, 0.0, 0.0, 0.0, 0.0, 0.0, 0.0, 0.0, 0.0, 0.0, 0.0, 0.0, 0.0, 0.0, 0.0, 0.0, 0.0, 0.0, 0.0, 0.0, 0.0, 0.0, 0.0, 0.0, 0.0, 0.0, 0.0, 0.0, 0.0, 0.0, 0.0, 0.0, 0.0, 0.0, 0.0, 0.0, 0.0, 0.0, 0.0, 0.0, 0.0, 0.0, 0.0, 0.0, 0.0, 0.0, 0.0, 0.0, 0.0, 0.0, 0.0, 0.0, 0.0, 0.0, 0.0, 0.0, 0.0, 0.0, 0.0, 0.0, 0.0, 0.0, 0.0, 0.0, 0.0, 0.0, 0.0, 0.0, 0.0, 0.0, 0.0, 0.0, 0.0, 0.0, 0.0, 0.0, 0.0, 0.0, 0.0, 0.0, 0.0, 0.0, 0.0, 0.0, 0.0, 0.0, 0.0, 0.0, 0.0, 0.0, 0.0, 0.0, 0.0, 0.0, 0.0, 0.0, 0.0, 0.0, 0.0, 0.0, 0.0, 0.0, 0.0, 0.0, 0.0, 0.0, 0.0, 0.0, 0.0, 0.0, 0.0, 0.0, 0.0, 0.0, 0.0, 0.0, 0.0, 0.0, 0.0, 0.0, 0.0, 0.0, 0.0, 0.0, 0.0, 0.0, 0.0, 0.0, 0.0, 0.0, 0.0, 0.0, 0.0, 0.0, 0.0, 0.0, 0.0, 0.0, 0.0, 0.0, 0.0, 0.0, 0.0, 0.0, 0.0, 0.0, 0.0, 0.0, 0.0, 0.0, 0.0, 0.0, 0.0, 0.0, 0.0, 0.0, 0.0, 0.0, 0.0, 0.0, 0.0, 0.0, 0.0, 0.0, 0.0, 0.0, 0.0, 0.0, 0.0, 0.0, 0.0, 0.0, 0.0, 0.0, 0.0, 0.0, 0.0, 0.0, 0.0, 0.0, 0.0, 0.0, 0.0, 0.0, 0.0, 0.0, 0.0, 0.0, 0.0, 0.0, 0.0, 0.0, 0.0, 0.0, 0.0, 0.0, 0.0, 0.0, 0.0, 0.0, 0.0, 0.0, 0.0, 0.0, 0.0, 0.0, 0.0, 0.0, 0.0, 0.0, 0.0, 0.0, 0.0, 0.0, 0.0, 0.0, 0.0, 0.0, 0.0, 0.0, 0.0, 0.0, 0.0, 0.0, 0.0, 0.0, 0.0, 0.0, 0.0, 0.0, 0.0, 0.0, 0.0, 0.0, 0.0, 0.0, 0.0, 0.0, 0.0, 0.0, 0.0, 0.0, 0.0, 0.0, 0.0, 0.0, 0.0, 0.0, 0.0, 0.0, 0.0, 0.0, 0.0, 0.0, 0.0, 0.0, 0.0, 0.0, 0.0, 0.0, 0.0, 0.0, 0.0, 0.0, 0.0, 0.0, 0.0, 0.0, 0.0, 0.0, 0.0, 0.0, 0.0, 0.0, 0.0, 0.0, 0.0, 0.0, 0.0, 0.0, 0.0, 0.0, 0.0, 0.0, 0.0, 0.0, 0.0, 0.0, 0.0, 0.0, 0.0, 0.0, 0.0, 0.0, 0.0, 0.0, 0.0, 0.0, 0.0, 0.0, 0.0, 0.0, 0.0, 0.0, 0.0, 0.0, 0.0, 0.0, 0.0, 0.0, 0.0, 0.0, 0.0, 0.0, 0.0, 0.0, 0.0, 0.0, 0.0, 0.0, 0.0, 0.0, 0.0, 0.0, 0.0, 0.0, 0.0, 0.0, 0.0, 0.0, 0.0, 0.0, 0.0, 0.0, 0.0, 0.0, 0.0, 0.0, 0.0, 0.0, 0.0, 0.0, 0.0, 0.0, 0.0, 0.0, 0.0, 0.0, 0.0, 0.0, 0.0, 0.0, 0.0, 0.0, 0.0, 0.0, 0.0, 0.0, 0.0, 0.0, 0.0, 0.0, 0.0, 0.0, 0.0, 0.0, 0.0, 0.0, 0.0, 0.0, 0.0, 0.0, 0.0, 0.0, 0.0, 0.0, 0.0, 0.0, 0.0, 0.0, 0.0, 0.0, 0.0, 0.0, 0.0, 0.0, 0.0, 0.0, 0.0, 0.0, 0.0, 0.0, 0.0, 0.0, 0.0, 0.0, 0.0, 0.0, 0.0, 0.0, 0.0, 0.0, 0.0, 0.0, 0.0, 0.0, 0.0, 0.0, 0.0, 0.0, 0.0, 0.0, 0.0, 0.0, 0.0, 0.0, 0.0, 0.0, 0.0, 0.0, 0.0, 0.0, 0.0, 0.0, 0.0, 0.0, 0.0, 0.0, 0.0, 0.0, 0.0, 0.0, 0.0, 0.0, 0.0, 0.0, 0.0, 0.0, 0.0, 0.0, 0.0, 0.0, 0.0, 0.0, 0.0, 0.0, 0.0, 0.0, 0.0, 0.0, 0.0, 0.0, 0.0, 0.0, 0.0, 0.0, 0.0, 0.0, 0.0, 0.0, 0.0, 0.0, 0.0, 0.0, 0.0, 0.0, 0.0, 0.0, 0.0, 0.0, 0.0, 0.0, 0.0, 0.0, 0.0, 0.0, 0.0, 0.0, 0.0, 0.0, 0.0, 0.0, 0.0, 0.0, 0.0, 0.0, 0.0, 0.0, 0.0, 0.0, 0.0, 0.0, 0.0, 0.0, 0.0, 0.0, 0.0, 0.0, 0.0, 0.0, 0.0, 0.0, 0.0, 0.0, 0.0, 0.0, 0.0, 0.0, 0.0, 0.0, 0.0, 0.0, 0.0, 0.0, 0.0, 0.0, 0.0, 0.0, 0.0, 0.0, 0.0, 0.0, 0.0, 0.0, 0.0, 0.0, 0.0, 0.0, 0.0, 0.0, 0.0, 0.0, 0.0, 0.0, 0.0, 0.0, 0.0, 0.0, 0.0, 0.0, 0.0, 0.0, 0.0, 0.0, 0.0, 0.0, 0.0, 0.0, 0.0, 0.0, 0.0, 0.0, 0.0, 0.0, 0.0, 0.0, 0.0, 0.0, 0.0, 0.0, 0.0, 0.0, 0.0, 0.0, 0.0, 0.0, 0.0, 0.0, 0.0, 0.0, 0.0, 0.0, 0.0, 0.0, 0.0, 0.0, 0.0, 0.0, 0.0, 0.0, 0.0, 0.0, 0.0, 0.0, 0.0, 0.0, 0.0, 0.0, 0.0, 0.0, 0.0, 0.0, 0.0, 0.0, 0.0, 0.0, 0.0, 0.0, 0.0, 0.0, 0.0, 0.0, 0.0, 0.0, 0.0, 0.0, 0.0, 0.0, 0.0, 0.0, 0.0, 0.0, 0.0, 0.0, 0.0, 0.0, 0.0, 0.0, 0.0, 0.0, 0.0, 0.0, 0.0, 0.0, 0.0, 0.0, 0.0, 0.0, 0.0, 0.0, 0.0, 0.0, 0.0, 0.0, 0.0, 0.0, 0.0, 0.0, 0.0, 0.0, 0.0, 0.0, 0.0, 0.0, 0.0, 0.0, 0.0, 0.0, 0.0, 0.0, 0.0, 0.0, 0.0, 0.0, 0.0, 0.0, 0.0, 0.0, 0.0, 0.0, 0.0, 0.0, 0.0, 0.0, 0.0, 0.0, 0.0, 0.0, 0.0, 0.0, 0.0, 0.0, 0.0, 0.0, 0.0, 0.0, 0.0, 0.0, 0.0, 0.0, 0.0, 0.0, 0.0, 0.0, 0.0, 0.0, 0.0, 0.0, 0.0, 0.0, 0.0, 0.0, 0.0, 0.0, 0.0, 0.0, 0.0, 0.0, 0.0, 0.0, 0.0, 0.0, 0.0, 0.0, 0.0, 0.0, 0.0, 0.0, 0.0, 0.0, 0.0, 0.0, 0.0, 0.0, 0.0, 0.0, 0.0, 0.0, 0.0, 0.0, 0.0, 0.0, 0.0, 0.0, 0.0, 0.0, 0.0, 0.0, 0.0, 0.0, 0.0, 0.0, 0.0, 0.0, 0.0, 0.0, 0.0, 0.0, 0.0, 0.0, 0.0, 0.0, 0.0, 0.0, 0.0, 0.0, 0.0, 0.0, 0.0, 0.0, 0.0, 0.0, 0.0, 0.0, 0.0, 0.0, 0.0, 0.0, 0.0, 0.0, 0.0, 0.0, 0.0, 0.0, 0.0, 0.0, 0.0, 0.0, 0.0, 0.0, 0.0, 0.0, 0.0, 0.0, 0.0, 0.0, 0.0, 0.0, 0.0, 0.0, 0.0, 0.0, 0.0, 0.0, 0.0, 0.0, 0.0, 0.0, 0.0, 0.0, 0.0, 0.0, 0.0, 0.0, 0.0, 0.0, 0.0, 0.0, 0.0, 0.0, 0.0, 0.0, 0.0, 0.0, 0.0, 0.0, 0.0, 0.0, 0.0, 0.0, 0.0, 0.0, 0.0, 0.0, 0.0, 0.0, 0.0, 0.0, 0.0, 0.0, 0.0, 0.0, 0.0, 0.0, 0.0, 0.0, 0.0, 0.0, 0.0, 0.0, 0.0, 0.0, 0.0, 0.0, 0.0, 0.0, 0.0, 0.0, 0.0, 0.0, 0.0, 0.0, 0.0, 0.0, 0.0, 0.0, 0.0, 0.0, 0.0, 0.0, 0.0, 0.0, 0.0, 0.0, 0.0, 0.0, 0.0, 0.0, 0.0, 0.0, 0.0, 0.0, 0.0, 0.0, 0.0, 0.0, 0.0, 0.0, 0.0, 0.0, 0.0, 0.0, 0.0, 0.0, 0.0, 0.0, 0.0, 0.0, 0.0, 0.0, 0.0, 0.0, 0.0, 0.0, 0.0, 0.0, 0.0, 0.0, 0.0, 0.0, 0.0, 0.0, 0.0, 0.0, 0.0, 0.0, 0.0, 0.0, 0.0, 0.0, 0.0, 0.0, 0.0, 0.0, 0.0, 0.0, 0.0, 0.0, 0.0, 0.0, 0.0, 0.0, 0.0, 0.0, 0.0, 0.0, 0.0, 0.0, 0.0, 0.0, 0.0, 0.0, 0.0, 0.0, 0.0, 0.0, 0.0, 0.0, 0.0, 0.0, 0.0, 0.0, 0.0, 0.0, 0.0, 0.0, 0.0, 0.0, 0.0, 0.0, 0.0, 0.0, 0.0, 0.0, 0.0, 0.0, 0.0, 0.0, 0.0, 0.0, 0.0, 0.0, 0.0, 0.0, 0.0, 0.0, 0.0, 0.0, 0.0, 0.0, 0.0, 0.0, 0.0, 0.0, 0.0, 0.0, 0.0, 0.0, 0.0, 0.0, 0.0, 0.0, 0.0, 0.0, 0.0, 0.0, 0.0, 0.0, 0.0, 0.0, 0.0, 0.0, 0.0, 0.0, 0.0, 0.0, 0.0, 0.0, 0.0, 0.0, 0.0, 0.0, 0.0, 0.0, 0.0, 0.0, 0.0, 0.0, 0.0, 0.0, 0.0, 0.0, 0.0, 0.0, 0.0, 0.0, 0.0, 0.0, 0.0, 0.0, 0.0, 0.0, 0.0, 0.0, 0.0, 0.0, 0.0, 0.0, 0.0, 0.0, 0.0, 0.0, 0.0, 0.0, 0.0, 0.0, 0.0, 0.0, 0.0, 0.0, 0.0, 0.0, 0.0, 0.0, 0.0, 0.0, 0.0, 0.0, 0.0, 0.0, 0.0, 0.0, 0.0, 0.0, 0.0, 0.0, 0.0, 0.0, 0.0, 0.0, 0.0, 0.0, 0.0, 0.0, 0.0, 0.0, 0.0, 0.0, 0.0, 0.0, 0.0, 0.0, 0.0, 0.0, 0.0, 0.0, 0.0, 0.0, 0.0, 0.0, 0.0, 0.0, 0.0, 0.0, 0.0, 0.0, 0.0, 0.0, 0.0, 0.0, 0.0, 0.0, 0.0, 0.0, 0.0, 0.0, 0.0, 0.0, 0.0, 0.0, 0.0, 0.0, 0.0, 0.0, 0.0, 0.0, 0.0, 0.0, 0.0, 0.0, 0.0, 0.0, 0.0, 0.0, 0.0, 0.0, 0.0, 0.0, 0.0, 0.0, 0.0, 0.0, 0.0, 0.0, 0.0, 0.0, 0.0, 0.0, 0.0, 0.0, 0.0, 0.0, 0.0, 0.0, 0.0, 0.0, 0.0, 0.0, 0.0, 0.0, 0.0, 0.0, 0.0, 0.0, 0.0, 0.0, 0.0, 0.0, 0.0, 0.0, 0.0, 0.0, 0.0, 0.0, 0.0, 0.0, 0.0, 0.0, 0.0, 0.0, 0.0, 0.0, 0.0, 0.0, 0.0, 0.0, 0.0, 0.0, 0.0, 0.0, 0.0, 0.0, 0.0, 0.0, 0.0, 0.0, 0.0, 0.0, 0.0, 0.0, 0.0, 0.0, 0.0, 0.0, 0.0, 0.0, 0.0, 0.0, 0.0, 0.0, 0.0, 0.0, 0.0, 0.0, 0.0, 0.0, 0.0, 0.0, 0.0, 0.0, 0.0, 0.0, 0.0, 0.0, 0.0, 0.0, 0.0, 0.0, 0.0, 0.0, 0.0, 0.0, 0.0, 0.0, 0.0, 0.0, 0.0, 0.0, 0.0, 0.0, 0.0, 0.0, 0.0, 0.0, 0.0, 0.0, 0.0, 0.0, 0.0, 0.0, 0.0, 0.0, 0.0, 0.0, 0.0, 0.0, 0.0, 0.0, 0.0, 0.0, 0.0, 0.0, 0.0, 0.0, 0.0, 0.0, 0.0, 0.0, 0.0, 0.0, 0.0, 0.0, 0.0, 0.0, 0.0, 0.0, 0.0, 0.0, 0.0, 0.0, 0.0, 0.0, 0.0, 0.0, 0.0, 0.0, 0.0, 0.0, 0.0, 0.0, 0.0, 0.0, 0.0, 0.0, 0.0, 0.0, 0.0, 0.0, 0.0, 0.0, 0.0, 0.0, 0.0, 0.0, 0.0, 0.0, 0.0, 0.0, 0.0, 0.0, 0.0, 0.0, 0.0, 0.0, 0.0, 0.0, 0.0, 0.0, 0.0, 0.0, 0.0, 0.0, 0.0, 0.0, 0.0, 0.0, 0.0, 0.0, 0.0, 0.0, 0.0, 0.0, 0.0, 0.0, 0.0, 0.0, 0.0, 0.0, 0.0, 0.0, 0.0, 0.0, 0.0, 0.0, 0.0, 0.0, 0.0, 0.0, 0.0, 0.0, 0.0, 0.0, 0.0, 0.0, 0.0, 0.0, 0.0, 0.0, 0.0, 0.0, 0.0, 0.0, 0.0, 0.0, 0.0, 0.0, 0.0, 0.0, 0.0, 0.0, 0.0, 0.0, 0.0, 0.0, 0.0, 0.0, 0.0, 0.0, 0.0, 0.0, 0.0, 0.0, 0.0, 0.0, 0.0, 0.0, 0.0, 0.0, 0.0, 0.0, 0.0, 0.0, 0.0, 0.0, 0.0, 0.0, 0.0, 0.0, 0.0, 0.0, 0.0, 0.0, 0.0, 0.0, 0.0, 0.0, 0.0, 0.0, 0.0, 0.0, 0.0, 0.0, 0.0, 0.0, 0.0, 0.0, 0.0, 0.0, 0.0, 0.0, 0.0, 0.0, 0.0, 0.0, 0.0, 0.0, 0.0, 0.0, 0.0, 0.0, 0.0, 0.0, 0.0, 0.0, 0.0, 0.0, 0.0, 0.0, 0.0, 0.0, 0.0, 0.0, 0.0, 0.0, 0.0, 0.0, 0.0, 0.0, 0.0, 0.0, 0.0, 0.0, 0.0, 0.0, 0.0, 0.0, 0.0, 0.0, 0.0, 0.0, 0.0, 0.0, 0.0, 0.0, 0.0, 0.0, 0.0, 0.0, 0.0, 0.0, 0.0, 0.0, 0.0, 0.0, 0.0, 0.0, 0.0, 0.0, 0.0, 0.0, 0.0, 0.0, 0.0, 0.0, 0.0, 0.0, 0.0, 0.0, 0.0, 0.0, 0.0, 0.0, 0.0, 0.0, 0.0, 0.0, 0.0, 0.0, 0.0, 0.0, 0.0, 0.0, 0.0, 0.0, 0.0, 0.0, 0.0, 0.0, 0.0, 0.0, 0.0, 0.0, 0.0, 0.0, 0.0, 0.0, 0.0, 0.0, 0.0, 0.0, 0.0, 0.0, 0.0, 0.0, 0.0, 0.0, 0.0, 0.0, 0.0, 0.0, 0.0, 0.0, 0.0, 0.0, 0.0, 0.0, 0.0, 0.0, 0.0, 0.0, 0.0, 0.0, 0.0, 0.0, 0.0, 0.0, 0.0, 0.0, 0.0, 0.0, 0.0, 0.0, 0.0, 0.0, 0.0, 0.0, 0.0, 0.0, 0.0, 0.0, 0.0, 0.0, 0.0, 0.0, 0.0, 0.0, 0.0, 0.0, 0.0, 0.0, 0.0, 0.0, 0.0, 0.0, 0.0, 0.0, 0.0, 0.0, 0.0, 0.0, 0.0, 0.0, 0.0, 0.0, 0.0, 0.0, 0.0, 0.0, 0.0, 0.0, 0.0, 0.0, 0.0, 0.0, 0.0, 0.0, 0.0, 0.0, 0.0, 0.0, 0.0, 0.0, 0.0, 0.0, 0.0, 0.0, 0.0, 0.0, 0.0, 0.0, 0.0, 0.0, 0.0, 0.0, 0.0, 0.0, 0.0, 0.0, 0.0, 0.0, 0.0, 0.0, 0.0, 0.0, 0.0, 0.0, 0.0, 0.0, 0.0, 0.0, 0.0, 0.0, 0.0, 0.0, 0.0, 0.0, 0.0, 0.0, 0.0, 0.0, 0.0, 0.0, 0.0, 0.0, 0.0, 0.0, 0.0, 0.0, 0.0, 0.0, 0.0, 0.0, 0.0, 0.0, 0.0, 0.0, 0.0, 0.0, 0.0, 0.0, 0.0, 0.0, 0.0, 0.0, 0.0, 0.0, 0.0, 0.0, 0.0, 0.0, 0.0, 0.0, 0.0, 0.0, 0.0, 0.0, 0.0, 0.0, 0.0, 0.0, 0.0, 0.0, 0.0, 0.0, 0.0, 0.0, 0.0, 0.0, 0.0, 0.0, 0.0, 0.0, 0.0, 0.0, 0.0, 0.0, 0.0, 0.0, 0.0, 0.0, 0.0, 0.0, 0.0, 0.0, 0.0, 0.0, 0.0, 0.0, 0.0, 0.0, 0.0, 0.0, 0.0, 0.0, 0.0, 0.0, 0.0, 0.0, 0.0, 0.0, 0.0, 0.0, 0.0, 0.0, 0.0, 0.0, 0.0, 0.0, 0.0, 0.0, 0.0, 0.0, 0.0, 0.0, 0.0, 0.0, 0.0, 0.0, 0.0, 0.0, 0.0, 0.0, 0.0, 0.0, 0.0, 0.0, 0.0, 0.0, 0.0, 0.0, 0.0, 0.0, 0.0, 0.0, 0.0, 0.0, 0.0, 0.0, 0.0, 0.0, 0.0, 0.0, 0.0, 0.0, 0.0, 0.0, 0.0, 0.0, 0.0, 0.0, 0.0, 0.0, 0.0, 0.0, 0.0, 0.0, 0.0, 0.0, 0.0, 0.0, 0.0, 0.0, 0.0, 0.0, 0.0, 0.0, 0.0, 0.0, 0.0, 0.0, 0.0, 0.0, 0.0, 0.0, 0.0, 0.0, 0.0, 0.0, 0.0, 0.0, 0.0, 0.0, 0.0, 0.0, 0.0, 0.0, 0.0, 0.0, 0.0, 0.0, 0.0, 0.0, 0.0, 0.0, 0.0, 0.0, 0.0, 0.0, 0.0, 0.0, 0.0, 0.0, 0.0, 0.0, 0.0, 0.0, 0.0, 0.0, 0.0, 0.0, 0.0, 0.0, 0.0, 0.0, 0.0, 0.0, 0.0, 0.0, 0.0, 0.0, 0.0, 0.0, 0.0, 0.0, 0.0, 0.0, 0.0, 0.0, 0.0, 0.0, 0.0, 0.0, 0.0, 0.0, 0.0, 0.0, 0.0, 0.0, 0.0, 0.0, 0.0, 0.0, 0.0, 0.0, 0.0, 0.0, 0.0, 0.0, 0.0, 0.0, 0.0, 0.0, 0.0, 0.0, 0.0, 0.0, 0.0, 0.0, 0.0, 0.0, 0.0, 0.0, 0.0, 0.0, 0.0, 0.0, 0.0, 0.0, 0.0, 0.0, 0.0, 0.0, 0.0, 0.0, 0.0, 0.0, 0.0, 0.0, 0.0, 0.0, 0.0, 0.0, 0.0, 0.0, 0.0, 0.0, 0.0, 0.0, 0.0, 0.0, 0.0, 0.0, 0.0, 0.0, 0.0, 0.0, 0.0, 0.0, 0.0, 0.0, 0.0, 0.0, 0.0, 0.0, 0.0, 0.0, 0.0, 0.0, 0.0, 0.0, 0.0, 0.0, 0.0, 0.0, 0.0, 0.0, 0.0, 0.0, 0.0, 0.0, 0.0, 0.0, 0.0, 0.0, 0.0, 0.0, 0.0, 0.0, 0.0, 0.0, 0.0, 0.0, 0.0, 0.0, 0.0, 0.0, 0.0, 0.0, 0.0, 0.0, 0.0, 0.0, 0.0, 0.0, 0.0, 0.0, 0.0, 0.0, 0.0, 0.0, 0.0, 0.0, 0.0, 0.0, 0.0, 0.0, 0.0, 0.0, 0.0, 0.0, 0.0, 0.0, 0.0, 0.0, 0.0, 0.0])
me_unknown_x_mat_0.materials.append(mat_mat_0)
me_unknown_x_mat_0.use_remesh_preserve_volume = False
me_unknown_x_mat_0.use_remesh_preserve_attributes = False
me_unknown_x_mat_0.use_mirror_vertex_groups = False
me_unknown_x_mat_0.update()
me_unknown_x_mat_1 = bpy.data.meshes.new('unknown_x_mat_1')
me_unknown_x_mat_1.from_pydata([(0.5528, 1.742, 0.3777), (0.8005, 2.023, 0.2207), (0.5528, 1.961, 0.3777), (0.8005, 1.705, 0.2207), (0.4686, 1.538, 0.3777), (0.6786, 1.411, 0.2207), (0.3131, 1.383, 0.3777), (0.4534, 1.185, 0.2207), (0.11, 1.299, 0.3777), (0.1592, 1.064, 0.2207), (-0.11, 1.299, 0.3777), (-0.1592, 1.064, 0.2207), (-0.3131, 1.383, 0.3777), (-0.4534, 1.185, 0.2207), (-0.4686, 1.538, 0.3777), (-0.6786, 1.411, 0.2207), (-0.5528, 1.742, 0.3777), (-0.8005, 1.705, 0.2207), (-0.5528, 1.961, 0.3777), (-0.8005, 2.023, 0.2207), (-0.4686, 2.165, 0.3777), (-0.6786, 2.317, 0.2207), (-0.3131, 2.32, 0.3777), (-0.4534, 2.543, 0.2207), (-0.11, 2.404, 0.3777), (-0.1592, 2.664, 0.2207), (0.11, 2.404, 0.3777), (0.1592, 2.664, 0.2207), (0.3131, 2.32, 0.3777), (0.4534, 2.543, 0.2207), (0.4686, 2.165, 0.3777), (0.6786, 2.317, 0.2207), (0.0, 1.852, 0.4768)], [], [(0, 1, 2), (0, 3, 1), (3, 0, 4), (4, 5, 3), (6, 5, 4), (6, 7, 5), (8, 7, 6), (8, 9, 7), (10, 9, 8), (10, 11, 9), (12, 11, 10), (12, 13, 11), (14, 13, 12), (14, 15, 13), (16, 15, 14), (16, 17, 15), (18, 17, 16), (18, 19, 17), (20, 19, 18), (20, 21, 19), (22, 21, 20), (22, 23, 21), (24, 23, 22), (24, 25, 23), (26, 25, 24), (26, 27, 25), (28, 27, 26), (28, 29, 27), (30, 29, 28), (30, 31, 29), (2, 31, 30), (2, 1, 31), (26, 32, 30), (28, 26, 30), (32, 2, 30), (32, 0, 2), (4, 0, 32), (32, 6, 4), (8, 6, 32), (32, 10, 8), (12, 10, 32), (32, 14, 12), (16, 14, 32), (32, 18, 16), (20, 18, 32), (32, 22, 20), (24, 22, 32), (32, 26, 24)])
me_unknown_x_mat_1.polygons.foreach_set('use_smooth', [True] * 48)
_k = set([(1, 3), (1, 31), (3, 5), (5, 7), (7, 9), (9, 11), (11, 13), (13, 15), (15, 17), (17, 19), (19, 21), (21, 23), (23, 25), (25, 27), (27, 29), (29, 31)])
me_unknown_x_mat_1.attributes.new('sharp_edge', 'BOOLEAN', 'EDGE').data.foreach_set('value', [ (min(e.vertices), max(e.vertices)) in _k for e in me_unknown_x_mat_1.edges])
_uv = me_unknown_x_mat_1.uv_layers.new(name='UVTex')
_uv.uv.foreach_set('vector', [0.9313, 0.9154, 0.9832, 0.8774, 0.9313, 0.8803, 0.9313, 0.9154, 0.9832, 0.9157, 0.9832, 0.8774, 0.9832, 0.9157, 0.9313, 0.9154, 0.8658, 0.9477, 0.8658, 0.9477, 0.9228, 0.9529, 0.9832, 0.9157, 0.7446, 0.9725, 0.9228, 0.9529, 0.8658, 0.9477, 0.7446, 0.9725, 0.7825, 0.9809, 0.9228, 0.9529, 0.5864, 0.9859, 0.7825, 0.9809, 0.7446, 0.9725, 0.5864, 0.9859, 0.5961, 0.993, 0.7825, 0.9809, 0.4151, 0.9859, 0.5961, 0.993, 0.5864, 0.9859, 0.4151, 0.9859, 0.4039, 0.993, 0.5961, 0.993, 0.2569, 0.9725, 0.4039, 0.993, 0.4151, 0.9859, 0.2569, 0.9725, 0.2175, 0.9809, 0.4039, 0.993, 0.1358, 0.9477, 0.2175, 0.9809, 0.2569, 0.9725, 0.1358, 0.9477, 0.07718, 0.9529, 0.2175, 0.9809, 0.07024, 0.9154, 0.07718, 0.9529, 0.1358, 0.9477, 0.07024, 0.9154, 0.01683, 0.9157, 0.07718, 0.9529, 0.07024, 0.8803, 0.01683, 0.9157, 0.07024, 0.9154, 0.07024, 0.8803, 0.01683, 0.8774, 0.01683, 0.9157, 0.1358, 0.848, 0.01683, 0.8774, 0.07024, 0.8803, 0.1358, 0.848, 0.07718, 0.8402, 0.01683, 0.8774, 0.2569, 0.8232, 0.07718, 0.8402, 0.1358, 0.848, 0.2569, 0.8232, 0.2175, 0.8122, 0.07718, 0.8402, 0.4151, 0.8098, 0.2175, 0.8122, 0.2569, 0.8232, 0.4151, 0.8098, 0.4039, 0.8002, 0.2175, 0.8122, 0.5864, 0.8098, 0.4039, 0.8002, 0.4151, 0.8098, 0.5864, 0.8098, 0.5961, 0.8002, 0.4039, 0.8002, 0.7446, 0.8232, 0.5961, 0.8002, 0.5864, 0.8098, 0.7446, 0.8232, 0.7825, 0.8122, 0.5961, 0.8002, 0.8658, 0.848, 0.7825, 0.8122, 0.7446, 0.8232, 0.8658, 0.848, 0.9228, 0.8402, 0.7825, 0.8122, 0.9313, 0.8803, 0.9228, 0.8402, 0.8658, 0.848, 0.9313, 0.8803, 0.9832, 0.8774, 0.9228, 0.8402, 0.5864, 0.8098, 0.5, 0.8981, 0.8658, 0.848, 0.7446, 0.8232, 0.5864, 0.8098, 0.8658, 0.848, 0.5, 0.8981, 0.9313, 0.8803, 0.8658, 0.848, 0.5, 0.8981, 0.9313, 0.9154, 0.9313, 0.8803, 0.8658, 0.9477, 0.9313, 0.9154, 0.5, 0.8981, 0.5, 0.8981, 0.7446, 0.9725, 0.8658, 0.9477, 0.5864, 0.9859, 0.7446, 0.9725, 0.5, 0.8981, 0.5, 0.8981, 0.4151, 0.9859, 0.5864, 0.9859, 0.2569, 0.9725, 0.4151, 0.9859, 0.5, 0.8981, 0.5, 0.8981, 0.1358, 0.9477, 0.2569, 0.9725, 0.07024, 0.9154, 0.1358, 0.9477, 0.5, 0.8981, 0.5, 0.8981, 0.07024, 0.8803, 0.07024, 0.9154, 0.1358, 0.848, 0.07024, 0.8803, 0.5, 0.8981, 0.5, 0.8981, 0.2569, 0.8232, 0.1358, 0.848, 0.4151, 0.8098, 0.2569, 0.8232, 0.5, 0.8981, 0.5, 0.8981, 0.5864, 0.8098, 0.4151, 0.8098])
me_unknown_x_mat_1.materials.append(mat_mat_1)
me_unknown_x_mat_1.use_remesh_preserve_volume = False
me_unknown_x_mat_1.use_remesh_preserve_attributes = False
me_unknown_x_mat_1.use_mirror_vertex_groups = False
me_unknown_x_mat_1.update()

# ---- objects
ob_lamp_002 = bpy.data.objects.new('Lamp.002', light_lamp)
ob_lamp_001 = bpy.data.objects.new('Lamp.001', light_lamp)
ob_camera_001 = bpy.data.objects.new('Camera.001', cam_camera_001)
ob_unknown_x_mat_0 = bpy.data.objects.new('unknown_x_mat_0', me_unknown_x_mat_0)
ob_unknown_x_mat_1 = bpy.data.objects.new('unknown_x_mat_1', me_unknown_x_mat_1)

# ---- transforms, parenting, visibility, modifiers, constraints
ob_lamp_002.location = (1.006, 1.509, 6.035)
ob_lamp_002.lock_rotations_4d = False
ob_lamp_002.empty_display_type = 'ARROWS'
ob_lamp_002.lineart.crease_threshold = 0.0
ob_lamp_001.location = (-1.006, 1.509, 6.035)
ob_lamp_001.lock_rotations_4d = False
ob_lamp_001.empty_display_type = 'ARROWS'
ob_lamp_001.lineart.crease_threshold = 0.0
ob_camera_001.location = (0.0, 1.509, 6.035)
ob_camera_001.lock_rotations_4d = False
ob_camera_001.empty_display_type = 'ARROWS'
ob_camera_001.lineart.crease_threshold = 0.0
ob_unknown_x_mat_0.location = (0.0, 0.0, 0.0)
ob_unknown_x_mat_0.lock_rotations_4d = False
ob_unknown_x_mat_0.empty_display_type = 'ARROWS'
ob_unknown_x_mat_0.lineart.crease_threshold = 0.0
ob_unknown_x_mat_1.location = (0.0, 0.0, 0.0)
ob_unknown_x_mat_1.lock_rotations_4d = False
ob_unknown_x_mat_1.empty_display_type = 'ARROWS'
ob_unknown_x_mat_1.lineart.crease_threshold = 0.0

# ---- collection membership
col_collection_1.objects.link(ob_lamp_002)
col_collection_1.objects.link(ob_lamp_001)
col_collection_1.objects.link(ob_camera_001)
col_collection_1.objects.link(ob_unknown_x_mat_0)
col_collection_1.objects.link(ob_unknown_x_mat_1)

# ---- scene / render settings (as saved in the file)
scene.camera = ob_camera_001
scene.frame_start = 1; scene.frame_end = 250; scene.frame_set(1)
scene.render.engine = 'BLENDER_EEVEE_NEXT'
scene.render.image_settings.file_format = 'TARGA'
scene.render.image_settings.color_mode = 'RGB'
scene.render.image_settings.compression = 90
scene.render.resolution_x = 320
scene.render.resolution_y = 256
scene.render.fps = 25
scene.render.dither_intensity = 0.0
scene.render.film_transparent = True
scene.render.use_compositing = False
scene.render.use_sequencer = False
scene.render.use_file_extension = False
scene.render.bake_margin = 2
scene.render.bake_bias = 0.0
scene.render.use_stamp_time = False
scene.render.use_stamp_date = False
scene.render.use_stamp_frame = False
scene.render.use_stamp_camera = False
scene.render.use_stamp_scene = False
scene.render.use_stamp_filename = False
scene.render.use_stamp_render_time = False
scene.render.stamp_font_size = 0
scene.render.stamp_foreground = (0.0, 0.0, 0.0, 0.0)
scene.render.stamp_background = (0.0, 0.0, 0.0, 0.0)
scene.cycles.use_denoising = False
scene.cycles.samples = 10
scene.cycles.sampling_pattern = 'TABULATED_SOBOL'
scene.cycles.light_sampling_threshold = 0.0
scene.cycles.use_adaptive_sampling = False
scene.cycles.use_light_tree = False
scene.cycles.blur_glossy = 0.0
scene.cycles.volume_bounces = 1
scene.cycles.pixel_filter_type = 'GAUSSIAN'
scene.cycles.sample_clamp_indirect = 0.0
scene.view_settings.view_transform = 'Raw'
bpy.context.view_layer.update()
